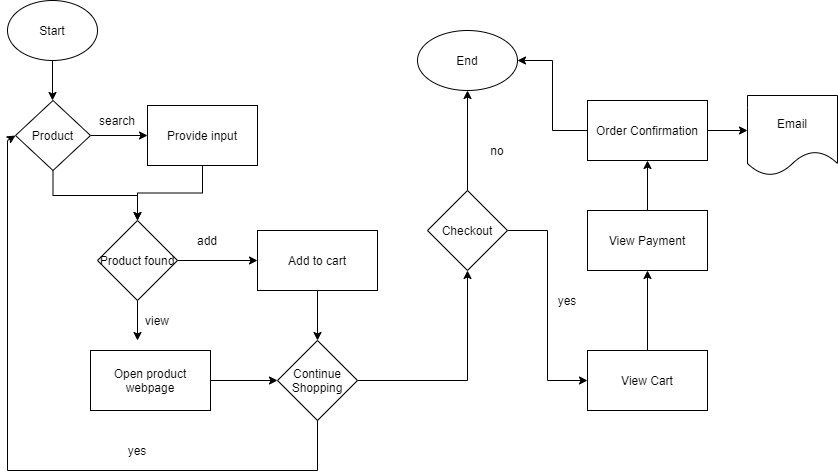

The diagram above was exported from draw.io. Its source (the exported page's mxGraphModel, read from the mxfile embedded in the PNG):
<mxGraphModel dx="1108" dy="387" grid="1" gridSize="10" guides="1" tooltips="1" connect="1" arrows="1" fold="1" page="1" pageScale="1" pageWidth="850" pageHeight="1100" math="0" shadow="0">
  <root>
    <mxCell id="0" />
    <mxCell id="1" parent="0" />
    <mxCell id="2" value="Start" style="ellipse;whiteSpace=wrap;html=1;" vertex="1" parent="1">
      <mxGeometry x="20" y="20" width="90" height="60" as="geometry" />
    </mxCell>
    <mxCell id="4" value="" style="endArrow=classic;html=1;exitX=0.5;exitY=1;exitDx=0;exitDy=0;" edge="1" parent="1" source="2">
      <mxGeometry width="50" height="50" relative="1" as="geometry">
        <mxPoint x="40" y="130" as="sourcePoint" />
        <mxPoint x="65" y="120" as="targetPoint" />
      </mxGeometry>
    </mxCell>
    <mxCell id="13" style="edgeStyle=orthogonalEdgeStyle;rounded=0;orthogonalLoop=1;jettySize=auto;html=1;entryX=0;entryY=0.5;entryDx=0;entryDy=0;" edge="1" parent="1" source="5" target="12">
      <mxGeometry relative="1" as="geometry" />
    </mxCell>
    <mxCell id="28" style="edgeStyle=orthogonalEdgeStyle;rounded=0;orthogonalLoop=1;jettySize=auto;html=1;exitX=0.5;exitY=1;exitDx=0;exitDy=0;" edge="1" parent="1" source="5" target="17">
      <mxGeometry relative="1" as="geometry" />
    </mxCell>
    <mxCell id="5" value="Product" style="rhombus;whiteSpace=wrap;html=1;" vertex="1" parent="1">
      <mxGeometry x="28" y="120" width="75" height="70" as="geometry" />
    </mxCell>
    <mxCell id="27" style="edgeStyle=orthogonalEdgeStyle;rounded=0;orthogonalLoop=1;jettySize=auto;html=1;" edge="1" parent="1" source="12" target="17">
      <mxGeometry relative="1" as="geometry" />
    </mxCell>
    <mxCell id="12" value="Provide input" style="rounded=0;whiteSpace=wrap;html=1;" vertex="1" parent="1">
      <mxGeometry x="160" y="125" width="110" height="60" as="geometry" />
    </mxCell>
    <mxCell id="14" value="search" style="text;html=1;strokeColor=none;fillColor=none;align=center;verticalAlign=middle;whiteSpace=wrap;rounded=0;" vertex="1" parent="1">
      <mxGeometry x="110" y="130" width="40" height="20" as="geometry" />
    </mxCell>
    <mxCell id="19" style="edgeStyle=orthogonalEdgeStyle;rounded=0;orthogonalLoop=1;jettySize=auto;html=1;exitX=1;exitY=0.5;exitDx=0;exitDy=0;entryX=0;entryY=0.5;entryDx=0;entryDy=0;" edge="1" parent="1" source="17" target="18">
      <mxGeometry relative="1" as="geometry" />
    </mxCell>
    <mxCell id="26" style="edgeStyle=orthogonalEdgeStyle;rounded=0;orthogonalLoop=1;jettySize=auto;html=1;" edge="1" parent="1" source="17">
      <mxGeometry relative="1" as="geometry">
        <mxPoint x="150" y="360" as="targetPoint" />
      </mxGeometry>
    </mxCell>
    <mxCell id="17" value="Product found" style="rhombus;whiteSpace=wrap;html=1;" vertex="1" parent="1">
      <mxGeometry x="110" y="240" width="80" height="80" as="geometry" />
    </mxCell>
    <mxCell id="32" style="edgeStyle=orthogonalEdgeStyle;rounded=0;orthogonalLoop=1;jettySize=auto;html=1;" edge="1" parent="1" source="18">
      <mxGeometry relative="1" as="geometry">
        <mxPoint x="330" y="360" as="targetPoint" />
      </mxGeometry>
    </mxCell>
    <mxCell id="18" value="Add to cart" style="rounded=0;whiteSpace=wrap;html=1;" vertex="1" parent="1">
      <mxGeometry x="270" y="250" width="120" height="60" as="geometry" />
    </mxCell>
    <mxCell id="20" value="add" style="text;html=1;strokeColor=none;fillColor=none;align=center;verticalAlign=middle;whiteSpace=wrap;rounded=0;" vertex="1" parent="1">
      <mxGeometry x="200" y="250" width="40" height="20" as="geometry" />
    </mxCell>
    <mxCell id="22" value="view" style="text;html=1;strokeColor=none;fillColor=none;align=center;verticalAlign=middle;whiteSpace=wrap;rounded=0;" vertex="1" parent="1">
      <mxGeometry x="150" y="330" width="40" height="20" as="geometry" />
    </mxCell>
    <mxCell id="34" style="edgeStyle=orthogonalEdgeStyle;rounded=0;orthogonalLoop=1;jettySize=auto;html=1;" edge="1" parent="1" source="23" target="33">
      <mxGeometry relative="1" as="geometry" />
    </mxCell>
    <mxCell id="23" value="Open product webpage" style="rounded=0;whiteSpace=wrap;html=1;" vertex="1" parent="1">
      <mxGeometry x="103" y="370" width="120" height="60" as="geometry" />
    </mxCell>
    <mxCell id="44" style="edgeStyle=orthogonalEdgeStyle;rounded=0;orthogonalLoop=1;jettySize=auto;html=1;" edge="1" parent="1" source="33">
      <mxGeometry relative="1" as="geometry">
        <mxPoint x="480" y="290" as="targetPoint" />
      </mxGeometry>
    </mxCell>
    <mxCell id="33" value="Continue Shopping" style="rhombus;whiteSpace=wrap;html=1;" vertex="1" parent="1">
      <mxGeometry x="290" y="360" width="80" height="80" as="geometry" />
    </mxCell>
    <mxCell id="38" value="" style="endArrow=none;html=1;entryX=0.5;entryY=1;entryDx=0;entryDy=0;" edge="1" parent="1" target="33">
      <mxGeometry width="50" height="50" relative="1" as="geometry">
        <mxPoint x="330" y="490" as="sourcePoint" />
        <mxPoint x="350" y="440" as="targetPoint" />
      </mxGeometry>
    </mxCell>
    <mxCell id="39" value="" style="endArrow=none;html=1;" edge="1" parent="1">
      <mxGeometry width="50" height="50" relative="1" as="geometry">
        <mxPoint x="20" y="490" as="sourcePoint" />
        <mxPoint x="330" y="490" as="targetPoint" />
      </mxGeometry>
    </mxCell>
    <mxCell id="41" value="" style="endArrow=none;html=1;" edge="1" parent="1">
      <mxGeometry width="50" height="50" relative="1" as="geometry">
        <mxPoint x="20" y="490" as="sourcePoint" />
        <mxPoint x="20" y="160" as="targetPoint" />
      </mxGeometry>
    </mxCell>
    <mxCell id="42" value="" style="endArrow=classic;html=1;entryX=0;entryY=0.5;entryDx=0;entryDy=0;" edge="1" parent="1" target="5">
      <mxGeometry width="50" height="50" relative="1" as="geometry">
        <mxPoint x="20" y="160" as="sourcePoint" />
        <mxPoint x="60" y="190" as="targetPoint" />
      </mxGeometry>
    </mxCell>
    <mxCell id="43" value="yes" style="text;html=1;strokeColor=none;fillColor=none;align=center;verticalAlign=middle;whiteSpace=wrap;rounded=0;" vertex="1" parent="1">
      <mxGeometry x="130" y="460" width="40" height="20" as="geometry" />
    </mxCell>
    <mxCell id="47" style="edgeStyle=orthogonalEdgeStyle;rounded=0;orthogonalLoop=1;jettySize=auto;html=1;" edge="1" parent="1" source="46">
      <mxGeometry relative="1" as="geometry">
        <mxPoint x="480" y="110" as="targetPoint" />
      </mxGeometry>
    </mxCell>
    <mxCell id="56" style="edgeStyle=orthogonalEdgeStyle;rounded=0;orthogonalLoop=1;jettySize=auto;html=1;entryX=0;entryY=0.5;entryDx=0;entryDy=0;" edge="1" parent="1" source="46" target="52">
      <mxGeometry relative="1" as="geometry" />
    </mxCell>
    <mxCell id="46" value="Checkout" style="rhombus;whiteSpace=wrap;html=1;" vertex="1" parent="1">
      <mxGeometry x="440" y="210" width="80" height="80" as="geometry" />
    </mxCell>
    <mxCell id="48" value="End" style="ellipse;whiteSpace=wrap;html=1;" vertex="1" parent="1">
      <mxGeometry x="430" y="50" width="100" height="60" as="geometry" />
    </mxCell>
    <mxCell id="49" value="no" style="text;html=1;strokeColor=none;fillColor=none;align=center;verticalAlign=middle;whiteSpace=wrap;rounded=0;" vertex="1" parent="1">
      <mxGeometry x="490" y="160" width="40" height="20" as="geometry" />
    </mxCell>
    <mxCell id="51" value="yes" style="text;html=1;strokeColor=none;fillColor=none;align=center;verticalAlign=middle;whiteSpace=wrap;rounded=0;" vertex="1" parent="1">
      <mxGeometry x="560" y="310" width="40" height="20" as="geometry" />
    </mxCell>
    <mxCell id="52" value="View Cart" style="rounded=0;whiteSpace=wrap;html=1;" vertex="1" parent="1">
      <mxGeometry x="600" y="370" width="120" height="60" as="geometry" />
    </mxCell>
    <mxCell id="58" style="edgeStyle=orthogonalEdgeStyle;rounded=0;orthogonalLoop=1;jettySize=auto;html=1;" edge="1" parent="1" source="55">
      <mxGeometry relative="1" as="geometry">
        <mxPoint x="660" y="180" as="targetPoint" />
      </mxGeometry>
    </mxCell>
    <mxCell id="55" value="View Payment" style="rounded=0;whiteSpace=wrap;html=1;" vertex="1" parent="1">
      <mxGeometry x="600" y="230" width="120" height="60" as="geometry" />
    </mxCell>
    <mxCell id="57" style="edgeStyle=orthogonalEdgeStyle;rounded=0;orthogonalLoop=1;jettySize=auto;html=1;" edge="1" parent="1" source="52" target="55">
      <mxGeometry relative="1" as="geometry">
        <mxPoint x="660" y="160" as="targetPoint" />
        <mxPoint x="660" y="370" as="sourcePoint" />
      </mxGeometry>
    </mxCell>
    <mxCell id="60" style="edgeStyle=orthogonalEdgeStyle;rounded=0;orthogonalLoop=1;jettySize=auto;html=1;" edge="1" parent="1" source="59">
      <mxGeometry relative="1" as="geometry">
        <mxPoint x="760" y="150" as="targetPoint" />
      </mxGeometry>
    </mxCell>
    <mxCell id="62" style="edgeStyle=orthogonalEdgeStyle;rounded=0;orthogonalLoop=1;jettySize=auto;html=1;entryX=1;entryY=0.5;entryDx=0;entryDy=0;" edge="1" parent="1" source="59" target="48">
      <mxGeometry relative="1" as="geometry" />
    </mxCell>
    <mxCell id="59" value="Order Confirmation" style="rounded=0;whiteSpace=wrap;html=1;" vertex="1" parent="1">
      <mxGeometry x="600" y="120" width="120" height="60" as="geometry" />
    </mxCell>
    <mxCell id="61" value="Email" style="shape=document;whiteSpace=wrap;html=1;boundedLbl=1;" vertex="1" parent="1">
      <mxGeometry x="760" y="115" width="90" height="80" as="geometry" />
    </mxCell>
  </root>
</mxGraphModel>